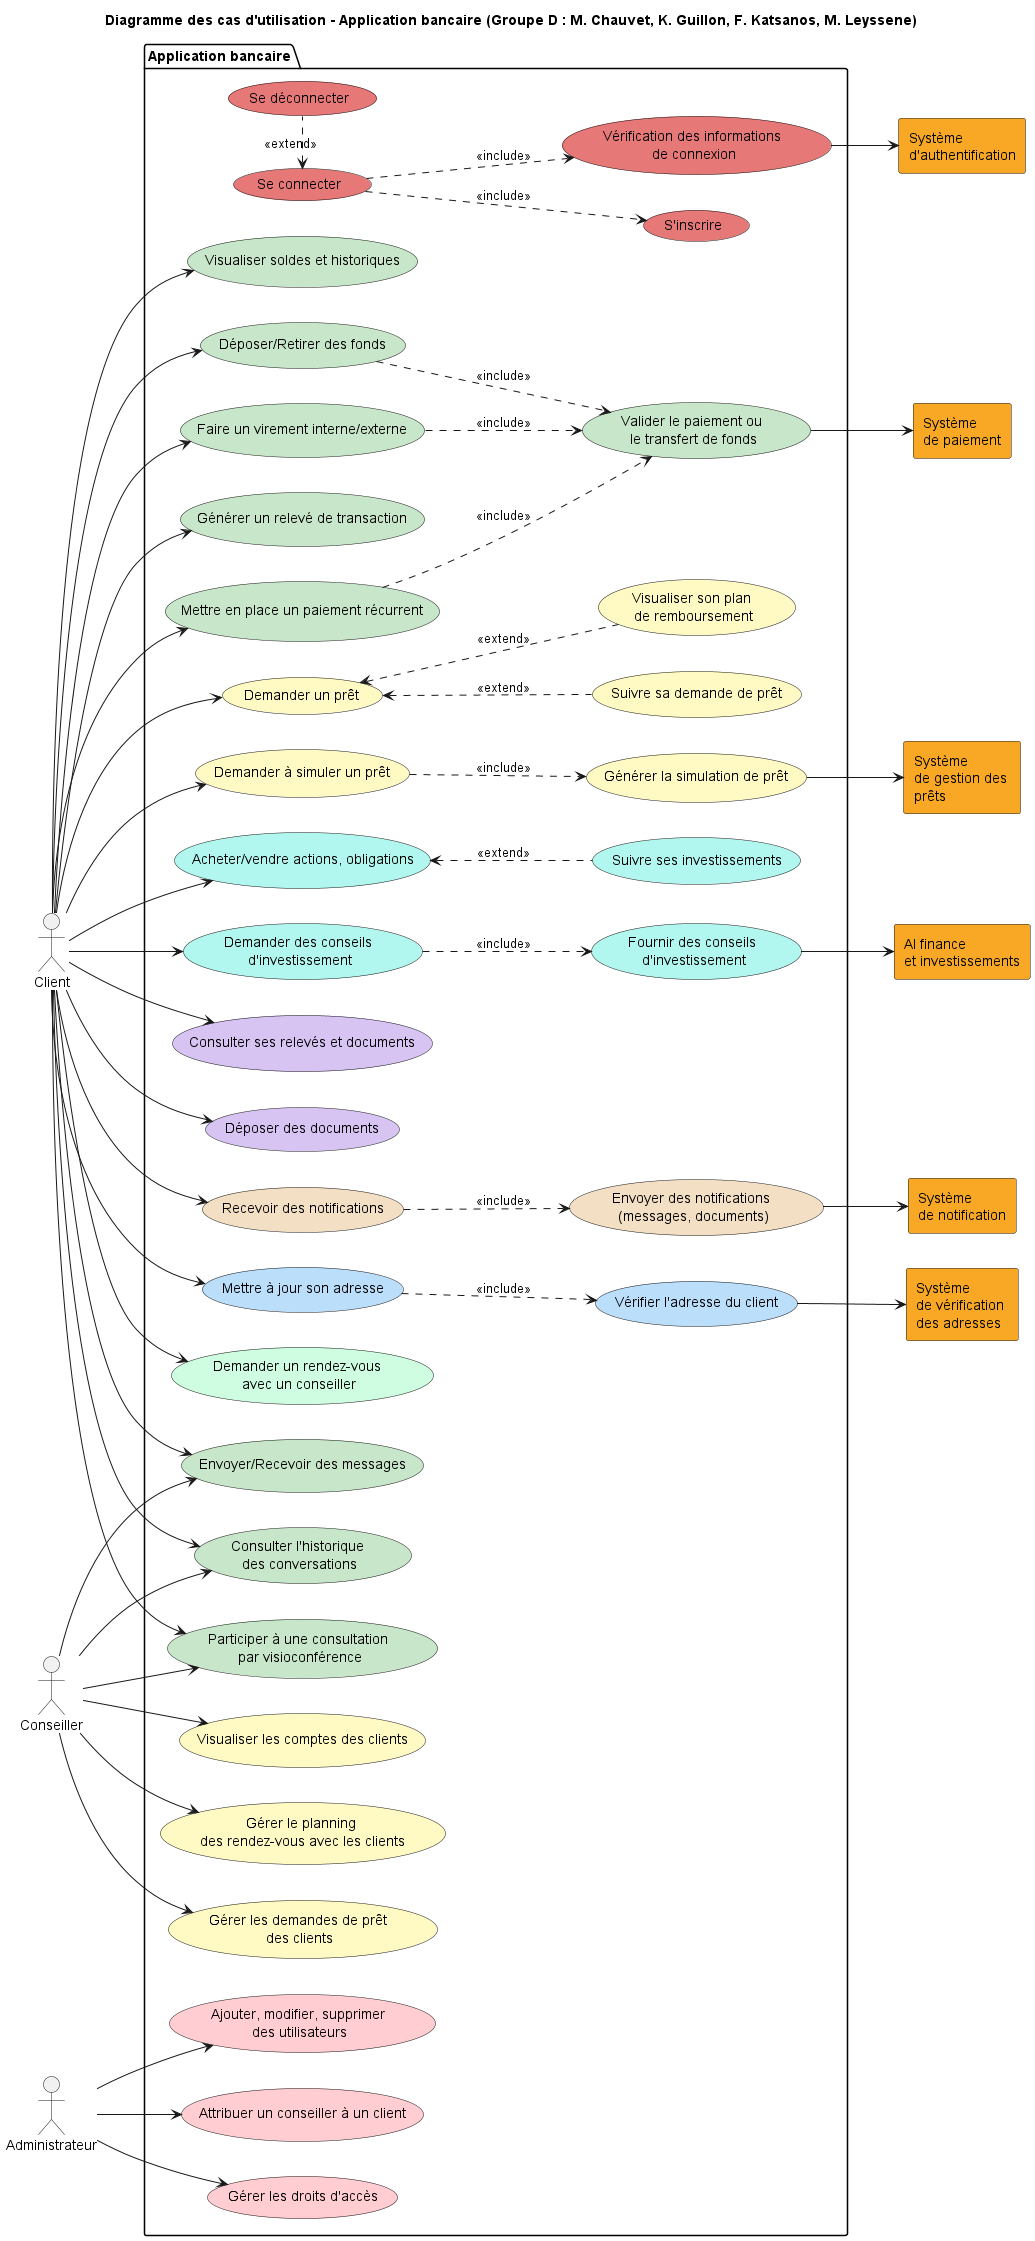

The diagram above was rendered by PlantUML. Its source (embedded in the PNG):
@startuml Diagramme des cas d'utilisation
left to right direction

title Diagramme des cas d'utilisation - Application bancaire (Groupe D : M. Chauvet, K. Guillon, F. Katsanos, M. Leyssene)

' Définition des acteurs '
:Client:
:Conseiller:
:Administrateur:
rectangle "Système \nde vérification \ndes adresses" AS SYS1 #F9A825
rectangle "Système \nde paiement" AS SYS2 #F9A825
rectangle "AI finance \net investissements" AS SYS3 #F9A825
rectangle "Système \nde notification" AS SYS4 #F9A825
rectangle "Système \nde gestion des \nprêts" AS SYS8 #F9A825
rectangle "Système \nd'authentification" AS SYS9 #F9A825

' Définition des packages et cas d'utilisation '

package "Application bancaire" {

		usecase "S'inscrire" as AUTH1 #e67877ff
		usecase "Se connecter" as AUTH2 #e67877ff
		usecase "Se déconnecter" as AUTH3 #e67877ff
		usecase "Vérification des informations \nde connexion" as AUTH4 #e67877ff

		usecase "Visualiser soldes et historiques" as TRANS1 #C8E6C9
		usecase "Déposer/Retirer des fonds" as TRANS2 #C8E6C9
		usecase "Faire un virement interne/externe" as TRANS3 #C8E6C9
		usecase "Générer un relevé de transaction" as TRANS4 #C8E6C9
		usecase "Mettre en place un paiement récurrent" as TRANS5 #C8E6C9
		usecase "Valider le paiement ou \nle transfert de fonds" as TRANS6 #C8E6C9
	
		usecase "Demander un prêt" as LOAN1 #FFF9C4
		usecase "Demander à simuler un prêt" as LOAN4 #FFF9C4
		usecase "Suivre sa demande de prêt" as LOAN2 #FFF9C4
		usecase "Visualiser son plan \nde remboursement" as LOAN3 #FFF9C4
		usecase "Générer la simulation de prêt" as LOAN5 #FFF9C4
	
		usecase "Acheter/vendre actions, obligations" as INVEST1 #B2F7EF
		usecase "Suivre ses investissements" as INVEST2 #B2F7EF
		usecase "Demander des conseils \nd'investissement" as INVEST3 #B2F7EF
		usecase "Fournir des conseils \nd'investissement" as INVEST4 #B2F7EF
	
		usecase "Consulter ses relevés et documents" as DOC1 #D7C4F3
		usecase "Déposer des documents" as DOC2	 #D7C4F3
		
		usecase "Recevoir des notifications" as NOT1 #f3dfc4ff
		usecase "Envoyer des notifications \n(messages, documents)" as NOT2 #f3dfc4ff
	
		usecase "Mettre à jour son adresse" as ADD1 #BBDEFB
		usecase "Vérifier l'adresse du client" as ADD2 #BBDEFB
	
		usecase "Demander un rendez-vous \navec un conseiller" as RDV1 #CFFDE1
	
		usecase "Envoyer/Recevoir des messages" as MSG1#C8E6C9
		usecase "Consulter l'historique \ndes conversations" as MSG3 #C8E6C9
		usecase "Participer à une consultation \npar visioconférence" as MSG4 #C8E6C9
	
		usecase "Visualiser les comptes des clients" as DASH1 #FFF9C4
		usecase "Gérer le planning \ndes rendez-vous avec les clients" as DASH2 #FFF9C4
		usecase "Gérer les demandes de prêt \ndes clients" as DASH3 #FFF9C4
	
		usecase "Ajouter, modifier, supprimer \ndes utilisateurs" as ADMIN1 #FFCDD2
		usecase "Attribuer un conseiller à un client" as ADMIN2 #FFCDD2
		usecase "Gérer les droits d'accès" as ADMIN3 #FFCDD2
	}

' Associations entre acteurs et cas d'utilisation '

AUTH2 ..> AUTH1 :<<include>>
AUTH2 <. AUTH3 :<<extend>>
AUTH2 ..> AUTH4 :<<include>>
AUTH4 --> SYS9

:Client: --> TRANS1
:Client: --> TRANS2
:Client: --> TRANS3
:Client: --> TRANS4
:Client: --> TRANS5
TRANS2 ..> TRANS6 : <<include>>
TRANS3 ..> TRANS6 : <<include>>
TRANS5 ..> TRANS6 : <<include>>
TRANS6 --> SYS2

:Client: --> LOAN1
:Client: --> LOAN4
LOAN1 <.. LOAN2 : <<extend>>
LOAN1 <.. LOAN3 : <<extend>>
LOAN4 ..>  LOAN5 : <<include>>
LOAN5 --> SYS8

:Client: --> INVEST1
:Client: --> INVEST3
INVEST1 <.. INVEST2 : <<extend>>
INVEST3 ..> INVEST4 : <<include>>
INVEST4 --> SYS3

:Client: --> DOC1
:Client: --> DOC2

:Client: --> NOT1
NOT1 ..> NOT2 : <<include>>
NOT2 --> SYS4

:Client: --> ADD1
ADD1 ..> ADD2 : <<include>>
ADD2 --> SYS1

:Client: --> RDV1

:Client: --> MSG1
:Client: --> MSG3
:Client: --> MSG4
:Conseiller: --> DASH1
:Conseiller: --> DASH2
:Conseiller: --> DASH3
:Conseiller: --> MSG1
:Conseiller: --> MSG3
:Conseiller: --> MSG4
:Administrateur: --> ADMIN1
:Administrateur: --> ADMIN2
:Administrateur: --> ADMIN3
@enduml